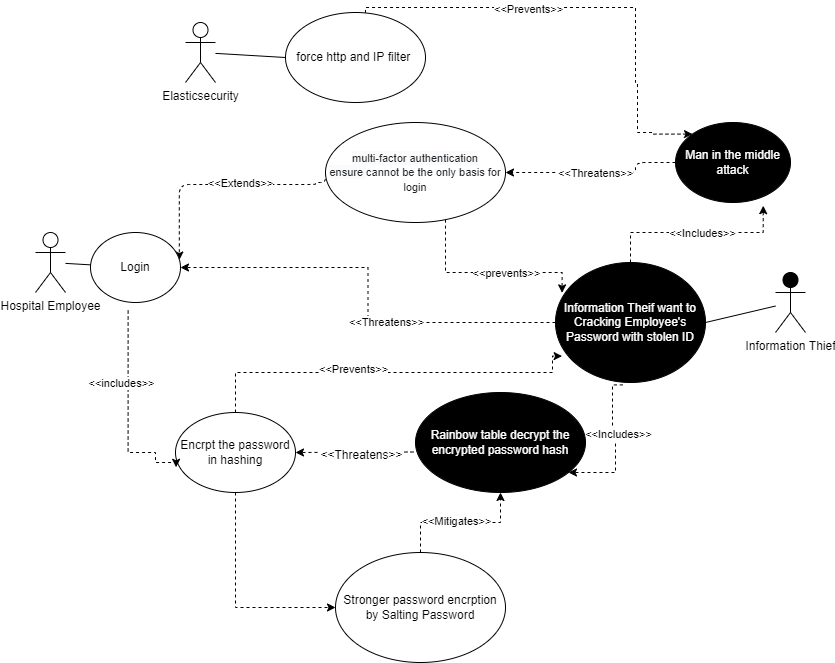

The diagram above was exported from draw.io. Its source (the exported page's mxGraphModel, read from the mxfile embedded in the PNG):
<mxGraphModel dx="1037" dy="641" grid="1" gridSize="10" guides="1" tooltips="1" connect="1" arrows="1" fold="1" page="1" pageScale="1" pageWidth="850" pageHeight="1100" math="0" shadow="0">
  <root>
    <mxCell id="0" />
    <mxCell id="1" parent="0" />
    <mxCell id="SSoZlEEdxV4zL4xD8buy-3" value="" style="endArrow=none;html=1;startArrow=none;" parent="1" source="SSoZlEEdxV4zL4xD8buy-4" edge="1">
      <mxGeometry width="50" height="50" relative="1" as="geometry">
        <mxPoint x="60" y="642" as="sourcePoint" />
        <mxPoint x="150" y="642" as="targetPoint" />
      </mxGeometry>
    </mxCell>
    <mxCell id="WJ7VqVHSrh8GcBNopJLg-2" style="edgeStyle=orthogonalEdgeStyle;rounded=0;orthogonalLoop=1;jettySize=auto;html=1;entryX=0;entryY=0.5;entryDx=0;entryDy=0;dashed=1;exitX=0.5;exitY=1;exitDx=0;exitDy=0;" edge="1" parent="1" source="okeo2Aa4OqrN3XAgRoa3-1" target="WJ7VqVHSrh8GcBNopJLg-1">
      <mxGeometry relative="1" as="geometry" />
    </mxCell>
    <mxCell id="WJ7VqVHSrh8GcBNopJLg-26" style="edgeStyle=orthogonalEdgeStyle;rounded=0;orthogonalLoop=1;jettySize=auto;html=1;entryX=0.044;entryY=0.78;entryDx=0;entryDy=0;entryPerimeter=0;dashed=1;" edge="1" parent="1" source="okeo2Aa4OqrN3XAgRoa3-1" target="okeo2Aa4OqrN3XAgRoa3-7">
      <mxGeometry relative="1" as="geometry">
        <Array as="points">
          <mxPoint x="240" y="750" />
          <mxPoint x="557" y="750" />
        </Array>
      </mxGeometry>
    </mxCell>
    <mxCell id="WJ7VqVHSrh8GcBNopJLg-27" value="&amp;lt;&amp;lt;Prevents&amp;gt;&amp;gt;" style="edgeLabel;html=1;align=center;verticalAlign=middle;resizable=0;points=[];" vertex="1" connectable="0" parent="WJ7VqVHSrh8GcBNopJLg-26">
      <mxGeometry x="-0.1807" y="4" relative="1" as="geometry">
        <mxPoint as="offset" />
      </mxGeometry>
    </mxCell>
    <mxCell id="okeo2Aa4OqrN3XAgRoa3-1" value="Encrpt the password in hashing" style="ellipse;whiteSpace=wrap;html=1;" parent="1" vertex="1">
      <mxGeometry x="180" y="790" width="120" height="80" as="geometry" />
    </mxCell>
    <mxCell id="okeo2Aa4OqrN3XAgRoa3-4" value="Information Thief" style="shape=umlActor;verticalLabelPosition=bottom;verticalAlign=top;html=1;outlineConnect=0;fillColor=#000000;" parent="1" vertex="1">
      <mxGeometry x="780" y="650" width="30" height="60" as="geometry" />
    </mxCell>
    <mxCell id="Kz5C7n7kX_T_YO3JhX6N-4" value="Elasticsecurity" style="shape=umlActor;verticalLabelPosition=bottom;verticalAlign=top;html=1;outlineConnect=0;" parent="1" vertex="1">
      <mxGeometry x="190" y="400" width="30" height="60" as="geometry" />
    </mxCell>
    <mxCell id="Kz5C7n7kX_T_YO3JhX6N-97" style="edgeStyle=none;rounded=1;sketch=0;orthogonalLoop=1;jettySize=auto;html=1;entryX=1;entryY=0.5;entryDx=0;entryDy=0;shadow=0;dashed=1;fontSize=12;exitX=-0.012;exitY=0.595;exitDx=0;exitDy=0;exitPerimeter=0;" parent="1" source="WJ7VqVHSrh8GcBNopJLg-4" target="okeo2Aa4OqrN3XAgRoa3-1" edge="1">
      <mxGeometry relative="1" as="geometry" />
    </mxCell>
    <mxCell id="Kz5C7n7kX_T_YO3JhX6N-98" value="&amp;lt;&amp;lt;Threatens&amp;gt;&amp;gt;" style="edgeLabel;html=1;align=center;verticalAlign=middle;resizable=0;points=[];fontSize=12;" parent="Kz5C7n7kX_T_YO3JhX6N-97" vertex="1" connectable="0">
      <mxGeometry x="-0.1103" y="3" relative="1" as="geometry">
        <mxPoint as="offset" />
      </mxGeometry>
    </mxCell>
    <mxCell id="WJ7VqVHSrh8GcBNopJLg-20" style="edgeStyle=orthogonalEdgeStyle;rounded=0;orthogonalLoop=1;jettySize=auto;html=1;dashed=1;" edge="1" parent="1" source="okeo2Aa4OqrN3XAgRoa3-7" target="SSoZlEEdxV4zL4xD8buy-4">
      <mxGeometry relative="1" as="geometry" />
    </mxCell>
    <mxCell id="WJ7VqVHSrh8GcBNopJLg-21" value="&amp;lt;&amp;lt;Threatens&amp;gt;&amp;gt;" style="edgeLabel;html=1;align=center;verticalAlign=middle;resizable=0;points=[];" vertex="1" connectable="0" parent="WJ7VqVHSrh8GcBNopJLg-20">
      <mxGeometry x="-0.2091" y="-1" relative="1" as="geometry">
        <mxPoint as="offset" />
      </mxGeometry>
    </mxCell>
    <mxCell id="WJ7VqVHSrh8GcBNopJLg-22" style="edgeStyle=orthogonalEdgeStyle;rounded=0;orthogonalLoop=1;jettySize=auto;html=1;dashed=1;exitX=0.449;exitY=1.02;exitDx=0;exitDy=0;exitPerimeter=0;" edge="1" parent="1" source="okeo2Aa4OqrN3XAgRoa3-7" target="WJ7VqVHSrh8GcBNopJLg-4">
      <mxGeometry relative="1" as="geometry">
        <mxPoint x="700" y="850" as="targetPoint" />
        <Array as="points">
          <mxPoint x="617" y="810" />
          <mxPoint x="620" y="810" />
          <mxPoint x="620" y="850" />
        </Array>
      </mxGeometry>
    </mxCell>
    <mxCell id="WJ7VqVHSrh8GcBNopJLg-23" value="&amp;lt;&amp;lt;Includes&amp;gt;&amp;gt;" style="edgeLabel;html=1;align=center;verticalAlign=middle;resizable=0;points=[];" vertex="1" connectable="0" parent="WJ7VqVHSrh8GcBNopJLg-22">
      <mxGeometry x="-0.1661" y="2" relative="1" as="geometry">
        <mxPoint as="offset" />
      </mxGeometry>
    </mxCell>
    <mxCell id="WJ7VqVHSrh8GcBNopJLg-28" style="edgeStyle=orthogonalEdgeStyle;rounded=0;orthogonalLoop=1;jettySize=auto;html=1;entryX=0.763;entryY=1.04;entryDx=0;entryDy=0;entryPerimeter=0;dashed=1;" edge="1" parent="1" source="okeo2Aa4OqrN3XAgRoa3-7" target="Kz5C7n7kX_T_YO3JhX6N-46">
      <mxGeometry relative="1" as="geometry" />
    </mxCell>
    <mxCell id="WJ7VqVHSrh8GcBNopJLg-29" value="&amp;lt;&amp;lt;Includes&amp;gt;&amp;gt;" style="edgeLabel;html=1;align=center;verticalAlign=middle;resizable=0;points=[];" vertex="1" connectable="0" parent="WJ7VqVHSrh8GcBNopJLg-28">
      <mxGeometry x="-0.1839" y="1" relative="1" as="geometry">
        <mxPoint x="24" y="1" as="offset" />
      </mxGeometry>
    </mxCell>
    <mxCell id="okeo2Aa4OqrN3XAgRoa3-7" value="Information Theif want to Cracking Employee's Password with stolen ID" style="ellipse;whiteSpace=wrap;html=1;fillColor=#000000;fontColor=#FFFFFF;" parent="1" vertex="1">
      <mxGeometry x="560" y="640" width="150" height="120" as="geometry" />
    </mxCell>
    <mxCell id="n_HGiRCbnJ-3z2Z9CnLz-1" style="edgeStyle=orthogonalEdgeStyle;rounded=0;orthogonalLoop=1;jettySize=auto;html=1;entryX=0;entryY=0;entryDx=0;entryDy=0;dashed=1;" parent="1" source="Kz5C7n7kX_T_YO3JhX6N-35" target="Kz5C7n7kX_T_YO3JhX6N-46" edge="1">
      <mxGeometry relative="1" as="geometry">
        <Array as="points">
          <mxPoint x="370" y="385" />
          <mxPoint x="640" y="385" />
          <mxPoint x="640" y="460" />
          <mxPoint x="642" y="460" />
          <mxPoint x="642" y="510" />
          <mxPoint x="657" y="510" />
          <mxPoint x="657" y="512" />
        </Array>
      </mxGeometry>
    </mxCell>
    <mxCell id="n_HGiRCbnJ-3z2Z9CnLz-2" value="&amp;lt;&amp;lt;Prevents&amp;gt;&amp;gt;" style="edgeLabel;html=1;align=center;verticalAlign=middle;resizable=0;points=[];" parent="n_HGiRCbnJ-3z2Z9CnLz-1" vertex="1" connectable="0">
      <mxGeometry x="0.0053" y="-1" relative="1" as="geometry">
        <mxPoint x="-63" as="offset" />
      </mxGeometry>
    </mxCell>
    <mxCell id="Kz5C7n7kX_T_YO3JhX6N-35" value="force http and IP filter&amp;nbsp;" style="ellipse;whiteSpace=wrap;html=1;" parent="1" vertex="1">
      <mxGeometry x="290" y="390" width="140" height="90" as="geometry" />
    </mxCell>
    <mxCell id="Kz5C7n7kX_T_YO3JhX6N-50" style="edgeStyle=orthogonalEdgeStyle;rounded=1;orthogonalLoop=1;jettySize=auto;html=1;exitX=0;exitY=0.5;exitDx=0;exitDy=0;entryX=1;entryY=0.5;entryDx=0;entryDy=0;sketch=0;shadow=0;dashed=1;" parent="1" source="Kz5C7n7kX_T_YO3JhX6N-46" target="Kz5C7n7kX_T_YO3JhX6N-71" edge="1">
      <mxGeometry relative="1" as="geometry">
        <Array as="points">
          <mxPoint x="640" y="540" />
          <mxPoint x="640" y="550" />
        </Array>
        <mxPoint x="480.39999999999714" y="450" as="targetPoint" />
      </mxGeometry>
    </mxCell>
    <mxCell id="Kz5C7n7kX_T_YO3JhX6N-66" value="&amp;lt;&amp;lt;Threatens&amp;gt;&amp;gt;" style="edgeLabel;html=1;align=center;verticalAlign=middle;resizable=0;points=[];" parent="Kz5C7n7kX_T_YO3JhX6N-50" vertex="1" connectable="0">
      <mxGeometry x="0.0076" relative="1" as="geometry">
        <mxPoint as="offset" />
      </mxGeometry>
    </mxCell>
    <mxCell id="Kz5C7n7kX_T_YO3JhX6N-46" value="Man in the middle attack" style="ellipse;whiteSpace=wrap;html=1;fillColor=#000000;fontColor=#FFFFFF;" parent="1" vertex="1">
      <mxGeometry x="680" y="500" width="115" height="80" as="geometry" />
    </mxCell>
    <mxCell id="Kz5C7n7kX_T_YO3JhX6N-74" style="edgeStyle=orthogonalEdgeStyle;rounded=1;sketch=0;orthogonalLoop=1;jettySize=auto;html=1;entryX=0.987;entryY=0.394;entryDx=0;entryDy=0;entryPerimeter=0;shadow=0;dashed=1;fontSize=11;exitX=0;exitY=0.5;exitDx=0;exitDy=0;" parent="1" source="Kz5C7n7kX_T_YO3JhX6N-71" target="SSoZlEEdxV4zL4xD8buy-4" edge="1">
      <mxGeometry relative="1" as="geometry">
        <Array as="points">
          <mxPoint x="320" y="560" />
          <mxPoint x="320" y="562" />
          <mxPoint x="184" y="562" />
        </Array>
        <mxPoint x="303.5999999999999" y="561.5899999999999" as="targetPoint" />
      </mxGeometry>
    </mxCell>
    <mxCell id="Kz5C7n7kX_T_YO3JhX6N-75" value="&amp;lt;&amp;lt;Extends&amp;gt;&amp;gt;" style="edgeLabel;html=1;align=center;verticalAlign=middle;resizable=0;points=[];fontSize=11;" parent="Kz5C7n7kX_T_YO3JhX6N-74" vertex="1" connectable="0">
      <mxGeometry x="-0.3628" y="1" relative="1" as="geometry">
        <mxPoint x="-24" y="-3" as="offset" />
      </mxGeometry>
    </mxCell>
    <mxCell id="WJ7VqVHSrh8GcBNopJLg-24" style="edgeStyle=orthogonalEdgeStyle;rounded=0;orthogonalLoop=1;jettySize=auto;html=1;entryX=0.044;entryY=0.253;entryDx=0;entryDy=0;entryPerimeter=0;dashed=1;" edge="1" parent="1" source="Kz5C7n7kX_T_YO3JhX6N-71" target="okeo2Aa4OqrN3XAgRoa3-7">
      <mxGeometry relative="1" as="geometry">
        <Array as="points">
          <mxPoint x="450" y="650" />
        </Array>
      </mxGeometry>
    </mxCell>
    <mxCell id="WJ7VqVHSrh8GcBNopJLg-25" value="&amp;lt;&amp;lt;prevents&amp;gt;&amp;gt;" style="edgeLabel;html=1;align=center;verticalAlign=middle;resizable=0;points=[];" vertex="1" connectable="0" parent="WJ7VqVHSrh8GcBNopJLg-24">
      <mxGeometry x="0.1898" relative="1" as="geometry">
        <mxPoint as="offset" />
      </mxGeometry>
    </mxCell>
    <mxCell id="Kz5C7n7kX_T_YO3JhX6N-71" value="&lt;span style=&quot;color: rgb(33, 37, 41); font-family: Inter, sans-serif; text-align: left; background-color: rgb(251, 251, 251);&quot;&gt;&lt;font style=&quot;font-size: 11px;&quot;&gt;multi-factor authentication ensure&amp;nbsp;&lt;/font&gt;&lt;/span&gt;&lt;font face=&quot;Inter, sans-serif&quot; color=&quot;#212529&quot;&gt;&lt;span style=&quot;font-size: 11px;&quot;&gt;cannot be the only basis for login&lt;/span&gt;&lt;/font&gt;" style="ellipse;whiteSpace=wrap;html=1;" parent="1" vertex="1">
      <mxGeometry x="330" y="500" width="180" height="100" as="geometry" />
    </mxCell>
    <mxCell id="SSoZlEEdxV4zL4xD8buy-2" value="Hospital Employee" style="shape=umlActor;verticalLabelPosition=bottom;verticalAlign=top;html=1;outlineConnect=0;fillColor=#FFFFFF;" parent="1" vertex="1">
      <mxGeometry x="40" y="610" width="30" height="60" as="geometry" />
    </mxCell>
    <mxCell id="WJ7VqVHSrh8GcBNopJLg-8" style="edgeStyle=orthogonalEdgeStyle;rounded=0;orthogonalLoop=1;jettySize=auto;html=1;dashed=1;exitX=0.418;exitY=1.114;exitDx=0;exitDy=0;exitPerimeter=0;entryX=0.005;entryY=0.685;entryDx=0;entryDy=0;entryPerimeter=0;" edge="1" parent="1" source="SSoZlEEdxV4zL4xD8buy-4" target="okeo2Aa4OqrN3XAgRoa3-1">
      <mxGeometry relative="1" as="geometry">
        <mxPoint x="150" y="840" as="targetPoint" />
        <Array as="points">
          <mxPoint x="133" y="830" />
          <mxPoint x="160" y="830" />
          <mxPoint x="160" y="840" />
          <mxPoint x="181" y="840" />
        </Array>
      </mxGeometry>
    </mxCell>
    <mxCell id="WJ7VqVHSrh8GcBNopJLg-9" value="&amp;lt;&amp;lt;includes&amp;gt;&amp;gt;" style="edgeLabel;html=1;align=center;verticalAlign=middle;resizable=0;points=[];" vertex="1" connectable="0" parent="WJ7VqVHSrh8GcBNopJLg-8">
      <mxGeometry x="0.4881" y="2" relative="1" as="geometry">
        <mxPoint x="-17" y="-68" as="offset" />
      </mxGeometry>
    </mxCell>
    <mxCell id="SSoZlEEdxV4zL4xD8buy-4" value="Login" style="ellipse;whiteSpace=wrap;html=1;fillColor=#FFFFFF;" parent="1" vertex="1">
      <mxGeometry x="95" y="610" width="90" height="70" as="geometry" />
    </mxCell>
    <mxCell id="Kz5C7n7kX_T_YO3JhX6N-96" value="" style="endArrow=none;html=1;startArrow=none;" parent="1" source="SSoZlEEdxV4zL4xD8buy-2" target="SSoZlEEdxV4zL4xD8buy-4" edge="1">
      <mxGeometry width="50" height="50" relative="1" as="geometry">
        <mxPoint x="70" y="640.3157894736842" as="sourcePoint" />
        <mxPoint x="150" y="642" as="targetPoint" />
      </mxGeometry>
    </mxCell>
    <mxCell id="WJ7VqVHSrh8GcBNopJLg-10" style="edgeStyle=orthogonalEdgeStyle;rounded=0;orthogonalLoop=1;jettySize=auto;html=1;entryX=0.5;entryY=1;entryDx=0;entryDy=0;dashed=1;" edge="1" parent="1" source="WJ7VqVHSrh8GcBNopJLg-1" target="WJ7VqVHSrh8GcBNopJLg-4">
      <mxGeometry relative="1" as="geometry" />
    </mxCell>
    <mxCell id="WJ7VqVHSrh8GcBNopJLg-11" value="&amp;lt;&amp;lt;Mitigates&amp;gt;&amp;gt;" style="edgeLabel;html=1;align=center;verticalAlign=middle;resizable=0;points=[];" vertex="1" connectable="0" parent="WJ7VqVHSrh8GcBNopJLg-10">
      <mxGeometry x="0.2145" y="2" relative="1" as="geometry">
        <mxPoint x="-20" as="offset" />
      </mxGeometry>
    </mxCell>
    <mxCell id="WJ7VqVHSrh8GcBNopJLg-1" value="Stronger password encrption by Salting Password" style="ellipse;whiteSpace=wrap;html=1;" vertex="1" parent="1">
      <mxGeometry x="340" y="930" width="170" height="110" as="geometry" />
    </mxCell>
    <mxCell id="WJ7VqVHSrh8GcBNopJLg-4" value="Rainbow table decrypt the encrypted password hash" style="ellipse;whiteSpace=wrap;html=1;fillColor=#000000;fontColor=#FFFFFF;" vertex="1" parent="1">
      <mxGeometry x="420" y="770" width="170" height="100" as="geometry" />
    </mxCell>
    <mxCell id="WJ7VqVHSrh8GcBNopJLg-14" value="" style="endArrow=none;html=1;rounded=0;entryX=0;entryY=0.5;entryDx=0;entryDy=0;" edge="1" parent="1" source="Kz5C7n7kX_T_YO3JhX6N-4" target="Kz5C7n7kX_T_YO3JhX6N-35">
      <mxGeometry width="50" height="50" relative="1" as="geometry">
        <mxPoint x="250" y="470" as="sourcePoint" />
        <mxPoint x="300" y="420" as="targetPoint" />
      </mxGeometry>
    </mxCell>
    <mxCell id="WJ7VqVHSrh8GcBNopJLg-19" value="" style="endArrow=none;html=1;rounded=0;exitX=1;exitY=0.5;exitDx=0;exitDy=0;" edge="1" parent="1" source="okeo2Aa4OqrN3XAgRoa3-7" target="okeo2Aa4OqrN3XAgRoa3-4">
      <mxGeometry width="50" height="50" relative="1" as="geometry">
        <mxPoint x="730" y="710" as="sourcePoint" />
        <mxPoint x="780" y="660" as="targetPoint" />
      </mxGeometry>
    </mxCell>
  </root>
</mxGraphModel>